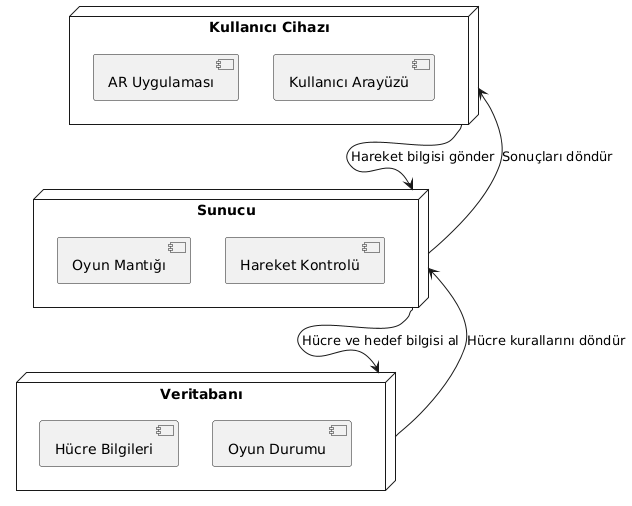

The diagram above was rendered by PlantUML. Its source (embedded in the PNG):
@startuml
node "Kullanıcı Cihazı" as Client {
    [AR Uygulaması]
    [Kullanıcı Arayüzü]
}

node "Sunucu" as Server {
    [Oyun Mantığı]
    [Hareket Kontrolü]
}

node "Veritabanı" as Database {
    [Hücre Bilgileri]
    [Oyun Durumu]
}

Client --> Server : Hareket bilgisi gönder
Server --> Database : Hücre ve hedef bilgisi al
Database --> Server : Hücre kurallarını döndür
Server --> Client : Sonuçları döndür
@enduml